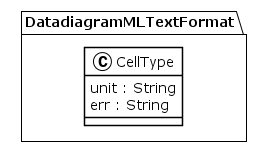

The diagram above was rendered by PlantUML. Its source (embedded in the PNG):
@startuml
!theme plain
package DatadiagramMLTextFormat {
class CellType {
	 unit : String
	 err : String
}
}
@enduml